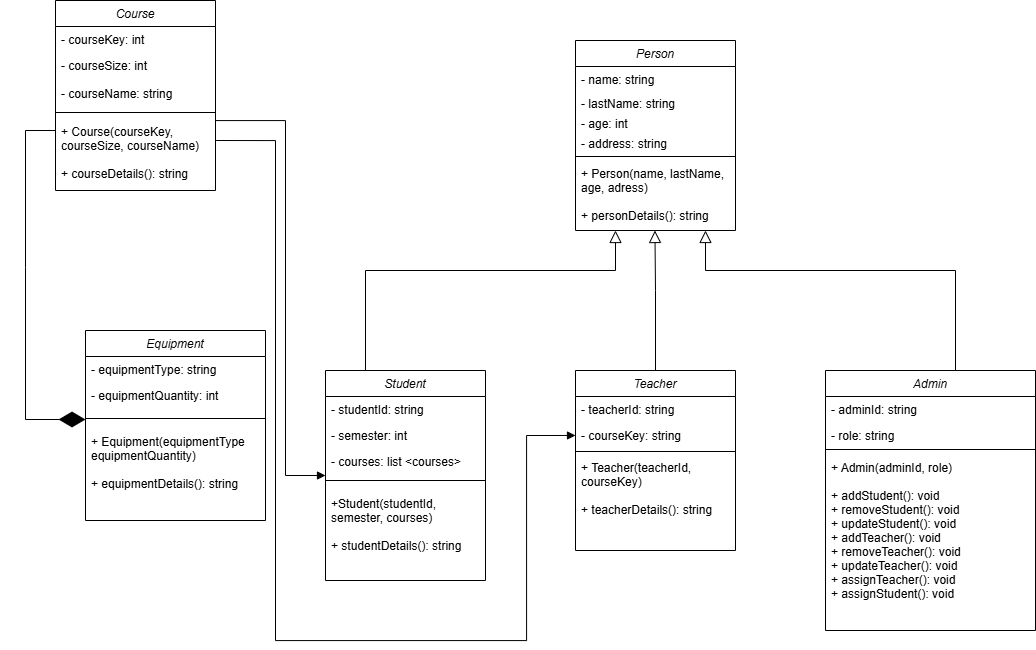

The diagram above was exported from draw.io. Its source (the exported page's mxGraphModel, read from the mxfile embedded in the PNG):
<mxGraphModel dx="2778" dy="655" grid="1" gridSize="10" guides="1" tooltips="1" connect="1" arrows="1" fold="1" page="1" pageScale="1" pageWidth="827" pageHeight="1169" math="0" shadow="0">
  <root>
    <mxCell id="WIyWlLk6GJQsqaUBKTNV-0" />
    <mxCell id="WIyWlLk6GJQsqaUBKTNV-1" parent="WIyWlLk6GJQsqaUBKTNV-0" />
    <mxCell id="zkfFHV4jXpPFQw0GAbJ--6" value="Student" style="swimlane;fontStyle=2;align=center;verticalAlign=top;childLayout=stackLayout;horizontal=1;startSize=26;horizontalStack=0;resizeParent=1;resizeLast=0;collapsible=1;marginBottom=0;rounded=0;shadow=0;strokeWidth=1;" parent="WIyWlLk6GJQsqaUBKTNV-1" vertex="1">
      <mxGeometry x="-260" y="400" width="160" height="210" as="geometry">
        <mxRectangle x="130" y="380" width="160" height="26" as="alternateBounds" />
      </mxGeometry>
    </mxCell>
    <mxCell id="zkfFHV4jXpPFQw0GAbJ--7" value="- studentId: string" style="text;align=left;verticalAlign=top;spacingLeft=4;spacingRight=4;overflow=hidden;rotatable=0;points=[[0,0.5],[1,0.5]];portConstraint=eastwest;" parent="zkfFHV4jXpPFQw0GAbJ--6" vertex="1">
      <mxGeometry y="26" width="160" height="26" as="geometry" />
    </mxCell>
    <mxCell id="zkfFHV4jXpPFQw0GAbJ--8" value="- semester: int " style="text;align=left;verticalAlign=top;spacingLeft=4;spacingRight=4;overflow=hidden;rotatable=0;points=[[0,0.5],[1,0.5]];portConstraint=eastwest;rounded=0;shadow=0;html=0;" parent="zkfFHV4jXpPFQw0GAbJ--6" vertex="1">
      <mxGeometry y="52" width="160" height="26" as="geometry" />
    </mxCell>
    <mxCell id="W2eCsvmNZlt64PhIYfiQ-26" value="- courses: list &lt;courses&gt;" style="text;align=left;verticalAlign=top;spacingLeft=4;spacingRight=4;overflow=hidden;rotatable=0;points=[[0,0.5],[1,0.5]];portConstraint=eastwest;rounded=0;shadow=0;html=0;" vertex="1" parent="zkfFHV4jXpPFQw0GAbJ--6">
      <mxGeometry y="78" width="160" height="22" as="geometry" />
    </mxCell>
    <mxCell id="zkfFHV4jXpPFQw0GAbJ--9" value="" style="line;html=1;strokeWidth=1;align=left;verticalAlign=middle;spacingTop=-1;spacingLeft=3;spacingRight=3;rotatable=0;labelPosition=right;points=[];portConstraint=eastwest;" parent="zkfFHV4jXpPFQw0GAbJ--6" vertex="1">
      <mxGeometry y="100" width="160" height="20" as="geometry" />
    </mxCell>
    <mxCell id="zkfFHV4jXpPFQw0GAbJ--11" value="+Student(studentId,&#10;semester, courses)&#10;&#10;+ studentDetails(): string" style="text;align=left;verticalAlign=top;spacingLeft=4;spacingRight=4;overflow=hidden;rotatable=0;points=[[0,0.5],[1,0.5]];portConstraint=eastwest;" parent="zkfFHV4jXpPFQw0GAbJ--6" vertex="1">
      <mxGeometry y="120" width="160" height="80" as="geometry" />
    </mxCell>
    <mxCell id="zkfFHV4jXpPFQw0GAbJ--12" value="" style="endArrow=block;endSize=10;endFill=0;shadow=0;strokeWidth=1;rounded=0;curved=0;edgeStyle=elbowEdgeStyle;elbow=vertical;exitX=0.5;exitY=0;exitDx=0;exitDy=0;" parent="WIyWlLk6GJQsqaUBKTNV-1" edge="1">
      <mxGeometry width="160" relative="1" as="geometry">
        <mxPoint x="-220" y="400" as="sourcePoint" />
        <mxPoint x="30" y="260" as="targetPoint" />
        <Array as="points">
          <mxPoint x="-70" y="300" />
          <mxPoint x="-80" y="300" />
        </Array>
      </mxGeometry>
    </mxCell>
    <mxCell id="zkfFHV4jXpPFQw0GAbJ--16" value="" style="endArrow=block;endSize=10;endFill=0;shadow=0;strokeWidth=1;rounded=0;curved=0;edgeStyle=elbowEdgeStyle;elbow=vertical;" parent="WIyWlLk6GJQsqaUBKTNV-1" edge="1">
      <mxGeometry width="160" relative="1" as="geometry">
        <mxPoint x="370" y="400" as="sourcePoint" />
        <mxPoint x="120" y="260" as="targetPoint" />
        <Array as="points">
          <mxPoint x="250" y="300" />
        </Array>
      </mxGeometry>
    </mxCell>
    <mxCell id="W2eCsvmNZlt64PhIYfiQ-11" value="Person" style="swimlane;fontStyle=2;align=center;verticalAlign=top;childLayout=stackLayout;horizontal=1;startSize=26;horizontalStack=0;resizeParent=1;resizeLast=0;collapsible=1;marginBottom=0;rounded=0;shadow=0;strokeWidth=1;" vertex="1" parent="WIyWlLk6GJQsqaUBKTNV-1">
      <mxGeometry x="-10" y="70" width="160" height="190" as="geometry">
        <mxRectangle x="-10" y="50" width="160" height="26" as="alternateBounds" />
      </mxGeometry>
    </mxCell>
    <mxCell id="W2eCsvmNZlt64PhIYfiQ-12" value="- name: string" style="text;align=left;verticalAlign=top;spacingLeft=4;spacingRight=4;overflow=hidden;rotatable=0;points=[[0,0.5],[1,0.5]];portConstraint=eastwest;" vertex="1" parent="W2eCsvmNZlt64PhIYfiQ-11">
      <mxGeometry y="26" width="160" height="24" as="geometry" />
    </mxCell>
    <mxCell id="W2eCsvmNZlt64PhIYfiQ-13" value="- lastName: string" style="text;align=left;verticalAlign=top;spacingLeft=4;spacingRight=4;overflow=hidden;rotatable=0;points=[[0,0.5],[1,0.5]];portConstraint=eastwest;rounded=0;shadow=0;html=0;" vertex="1" parent="W2eCsvmNZlt64PhIYfiQ-11">
      <mxGeometry y="50" width="160" height="20" as="geometry" />
    </mxCell>
    <mxCell id="W2eCsvmNZlt64PhIYfiQ-15" value="- age: int" style="text;align=left;verticalAlign=top;spacingLeft=4;spacingRight=4;overflow=hidden;rotatable=0;points=[[0,0.5],[1,0.5]];portConstraint=eastwest;rounded=0;shadow=0;html=0;" vertex="1" parent="W2eCsvmNZlt64PhIYfiQ-11">
      <mxGeometry y="70" width="160" height="20" as="geometry" />
    </mxCell>
    <mxCell id="W2eCsvmNZlt64PhIYfiQ-61" value="- address: string" style="text;align=left;verticalAlign=top;spacingLeft=4;spacingRight=4;overflow=hidden;rotatable=0;points=[[0,0.5],[1,0.5]];portConstraint=eastwest;rounded=0;shadow=0;html=0;" vertex="1" parent="W2eCsvmNZlt64PhIYfiQ-11">
      <mxGeometry y="90" width="160" height="22" as="geometry" />
    </mxCell>
    <mxCell id="W2eCsvmNZlt64PhIYfiQ-17" value="" style="line;html=1;strokeWidth=1;align=left;verticalAlign=middle;spacingTop=-1;spacingLeft=3;spacingRight=3;rotatable=0;labelPosition=right;points=[];portConstraint=eastwest;" vertex="1" parent="W2eCsvmNZlt64PhIYfiQ-11">
      <mxGeometry y="112" width="160" height="8" as="geometry" />
    </mxCell>
    <mxCell id="W2eCsvmNZlt64PhIYfiQ-63" value="+ Person(name, lastName,&#10;age, adress)&#10;&#10;+ personDetails(): string" style="text;align=left;verticalAlign=top;spacingLeft=4;spacingRight=4;overflow=hidden;rotatable=0;points=[[0,0.5],[1,0.5]];portConstraint=eastwest;rounded=0;shadow=0;html=0;" vertex="1" parent="W2eCsvmNZlt64PhIYfiQ-11">
      <mxGeometry y="120" width="160" height="70" as="geometry" />
    </mxCell>
    <mxCell id="W2eCsvmNZlt64PhIYfiQ-41" value="Teacher" style="swimlane;fontStyle=2;align=center;verticalAlign=top;childLayout=stackLayout;horizontal=1;startSize=26;horizontalStack=0;resizeParent=1;resizeLast=0;collapsible=1;marginBottom=0;rounded=0;shadow=0;strokeWidth=1;" vertex="1" parent="WIyWlLk6GJQsqaUBKTNV-1">
      <mxGeometry x="-10" y="400" width="160" height="180" as="geometry">
        <mxRectangle x="130" y="380" width="160" height="26" as="alternateBounds" />
      </mxGeometry>
    </mxCell>
    <mxCell id="W2eCsvmNZlt64PhIYfiQ-42" value="- teacherId: string" style="text;align=left;verticalAlign=top;spacingLeft=4;spacingRight=4;overflow=hidden;rotatable=0;points=[[0,0.5],[1,0.5]];portConstraint=eastwest;" vertex="1" parent="W2eCsvmNZlt64PhIYfiQ-41">
      <mxGeometry y="26" width="160" height="26" as="geometry" />
    </mxCell>
    <mxCell id="W2eCsvmNZlt64PhIYfiQ-86" value="- courseKey: string" style="text;align=left;verticalAlign=top;spacingLeft=4;spacingRight=4;overflow=hidden;rotatable=0;points=[[0,0.5],[1,0.5]];portConstraint=eastwest;rounded=0;shadow=0;html=0;" vertex="1" parent="W2eCsvmNZlt64PhIYfiQ-41">
      <mxGeometry y="52" width="160" height="26" as="geometry" />
    </mxCell>
    <mxCell id="W2eCsvmNZlt64PhIYfiQ-45" value="" style="line;html=1;strokeWidth=1;align=left;verticalAlign=middle;spacingTop=-1;spacingLeft=3;spacingRight=3;rotatable=0;labelPosition=right;points=[];portConstraint=eastwest;" vertex="1" parent="W2eCsvmNZlt64PhIYfiQ-41">
      <mxGeometry y="78" width="160" height="6" as="geometry" />
    </mxCell>
    <mxCell id="W2eCsvmNZlt64PhIYfiQ-47" value="+ Teacher(teacherId, &#10;courseKey)&#10;&#10;+ teacherDetails(): string" style="text;align=left;verticalAlign=top;spacingLeft=4;spacingRight=4;overflow=hidden;rotatable=0;points=[[0,0.5],[1,0.5]];portConstraint=eastwest;" vertex="1" parent="W2eCsvmNZlt64PhIYfiQ-41">
      <mxGeometry y="84" width="160" height="70" as="geometry" />
    </mxCell>
    <mxCell id="W2eCsvmNZlt64PhIYfiQ-48" value="Admin" style="swimlane;fontStyle=2;align=center;verticalAlign=top;childLayout=stackLayout;horizontal=1;startSize=26;horizontalStack=0;resizeParent=1;resizeLast=0;collapsible=1;marginBottom=0;rounded=0;shadow=0;strokeWidth=1;" vertex="1" parent="WIyWlLk6GJQsqaUBKTNV-1">
      <mxGeometry x="240" y="400" width="210" height="260" as="geometry">
        <mxRectangle x="130" y="380" width="160" height="26" as="alternateBounds" />
      </mxGeometry>
    </mxCell>
    <mxCell id="W2eCsvmNZlt64PhIYfiQ-49" value="- adminId: string" style="text;align=left;verticalAlign=top;spacingLeft=4;spacingRight=4;overflow=hidden;rotatable=0;points=[[0,0.5],[1,0.5]];portConstraint=eastwest;" vertex="1" parent="W2eCsvmNZlt64PhIYfiQ-48">
      <mxGeometry y="26" width="210" height="26" as="geometry" />
    </mxCell>
    <mxCell id="W2eCsvmNZlt64PhIYfiQ-51" value="- role: string" style="text;align=left;verticalAlign=top;spacingLeft=4;spacingRight=4;overflow=hidden;rotatable=0;points=[[0,0.5],[1,0.5]];portConstraint=eastwest;rounded=0;shadow=0;html=0;" vertex="1" parent="W2eCsvmNZlt64PhIYfiQ-48">
      <mxGeometry y="52" width="210" height="22" as="geometry" />
    </mxCell>
    <mxCell id="W2eCsvmNZlt64PhIYfiQ-52" value="" style="line;html=1;strokeWidth=1;align=left;verticalAlign=middle;spacingTop=-1;spacingLeft=3;spacingRight=3;rotatable=0;labelPosition=right;points=[];portConstraint=eastwest;" vertex="1" parent="W2eCsvmNZlt64PhIYfiQ-48">
      <mxGeometry y="74" width="210" height="10" as="geometry" />
    </mxCell>
    <mxCell id="W2eCsvmNZlt64PhIYfiQ-54" value="+ Admin(adminId, role)&#10;&#10;+ addStudent(): void&#10;+ removeStudent(): void&#10;+ updateStudent(): void&#10;+ addTeacher(): void&#10;+ removeTeacher(): void&#10;+ updateTeacher(): void&#10;+ assignTeacher(): void&#10;+ assignStudent(): void" style="text;align=left;verticalAlign=top;spacingLeft=4;spacingRight=4;overflow=hidden;rotatable=0;points=[[0,0.5],[1,0.5]];portConstraint=eastwest;" vertex="1" parent="W2eCsvmNZlt64PhIYfiQ-48">
      <mxGeometry y="84" width="210" height="150" as="geometry" />
    </mxCell>
    <mxCell id="W2eCsvmNZlt64PhIYfiQ-55" value="Course" style="swimlane;fontStyle=2;align=center;verticalAlign=top;childLayout=stackLayout;horizontal=1;startSize=26;horizontalStack=0;resizeParent=1;resizeLast=0;collapsible=1;marginBottom=0;rounded=0;shadow=0;strokeWidth=1;" vertex="1" parent="WIyWlLk6GJQsqaUBKTNV-1">
      <mxGeometry x="-530" y="30" width="160" height="190" as="geometry">
        <mxRectangle x="550" y="140" width="160" height="26" as="alternateBounds" />
      </mxGeometry>
    </mxCell>
    <mxCell id="W2eCsvmNZlt64PhIYfiQ-56" value="- courseKey: int" style="text;align=left;verticalAlign=top;spacingLeft=4;spacingRight=4;overflow=hidden;rotatable=0;points=[[0,0.5],[1,0.5]];portConstraint=eastwest;" vertex="1" parent="W2eCsvmNZlt64PhIYfiQ-55">
      <mxGeometry y="26" width="160" height="26" as="geometry" />
    </mxCell>
    <mxCell id="W2eCsvmNZlt64PhIYfiQ-57" value="- courseSize: int" style="text;align=left;verticalAlign=top;spacingLeft=4;spacingRight=4;overflow=hidden;rotatable=0;points=[[0,0.5],[1,0.5]];portConstraint=eastwest;rounded=0;shadow=0;html=0;" vertex="1" parent="W2eCsvmNZlt64PhIYfiQ-55">
      <mxGeometry y="52" width="160" height="28" as="geometry" />
    </mxCell>
    <mxCell id="W2eCsvmNZlt64PhIYfiQ-66" value="- courseName: string" style="text;align=left;verticalAlign=top;spacingLeft=4;spacingRight=4;overflow=hidden;rotatable=0;points=[[0,0.5],[1,0.5]];portConstraint=eastwest;rounded=0;shadow=0;html=0;" vertex="1" parent="W2eCsvmNZlt64PhIYfiQ-55">
      <mxGeometry y="80" width="160" height="26" as="geometry" />
    </mxCell>
    <mxCell id="W2eCsvmNZlt64PhIYfiQ-59" value="" style="line;html=1;strokeWidth=1;align=left;verticalAlign=middle;spacingTop=-1;spacingLeft=3;spacingRight=3;rotatable=0;labelPosition=right;points=[];portConstraint=eastwest;" vertex="1" parent="W2eCsvmNZlt64PhIYfiQ-55">
      <mxGeometry y="106" width="160" height="12" as="geometry" />
    </mxCell>
    <mxCell id="W2eCsvmNZlt64PhIYfiQ-60" value="+ Course(courseKey, &#10;courseSize, courseName)&#10;&#10;+ courseDetails(): string" style="text;align=left;verticalAlign=top;spacingLeft=4;spacingRight=4;overflow=hidden;rotatable=0;points=[[0,0.5],[1,0.5]];portConstraint=eastwest;rounded=0;shadow=0;html=0;" vertex="1" parent="W2eCsvmNZlt64PhIYfiQ-55">
      <mxGeometry y="118" width="160" height="72" as="geometry" />
    </mxCell>
    <mxCell id="W2eCsvmNZlt64PhIYfiQ-65" value="" style="endArrow=diamondThin;endFill=1;endSize=24;html=1;rounded=0;exitX=0;exitY=1.038;exitDx=0;exitDy=0;exitPerimeter=0;" edge="1" parent="WIyWlLk6GJQsqaUBKTNV-1">
      <mxGeometry width="160" relative="1" as="geometry">
        <mxPoint x="-530" y="159.998" as="sourcePoint" />
        <mxPoint x="-500" y="449" as="targetPoint" />
        <Array as="points">
          <mxPoint x="-560" y="160.01" />
          <mxPoint x="-560" y="297.01" />
          <mxPoint x="-560" y="449.01" />
        </Array>
      </mxGeometry>
    </mxCell>
    <mxCell id="W2eCsvmNZlt64PhIYfiQ-74" value="Equipment" style="swimlane;fontStyle=2;align=center;verticalAlign=top;childLayout=stackLayout;horizontal=1;startSize=26;horizontalStack=0;resizeParent=1;resizeLast=0;collapsible=1;marginBottom=0;rounded=0;shadow=0;strokeWidth=1;" vertex="1" parent="WIyWlLk6GJQsqaUBKTNV-1">
      <mxGeometry x="-500" y="360" width="180" height="190" as="geometry">
        <mxRectangle x="130" y="380" width="160" height="26" as="alternateBounds" />
      </mxGeometry>
    </mxCell>
    <mxCell id="W2eCsvmNZlt64PhIYfiQ-75" value="- equipmentType: string" style="text;align=left;verticalAlign=top;spacingLeft=4;spacingRight=4;overflow=hidden;rotatable=0;points=[[0,0.5],[1,0.5]];portConstraint=eastwest;" vertex="1" parent="W2eCsvmNZlt64PhIYfiQ-74">
      <mxGeometry y="26" width="180" height="26" as="geometry" />
    </mxCell>
    <mxCell id="W2eCsvmNZlt64PhIYfiQ-76" value="- equipmentQuantity: int" style="text;align=left;verticalAlign=top;spacingLeft=4;spacingRight=4;overflow=hidden;rotatable=0;points=[[0,0.5],[1,0.5]];portConstraint=eastwest;rounded=0;shadow=0;html=0;" vertex="1" parent="W2eCsvmNZlt64PhIYfiQ-74">
      <mxGeometry y="52" width="180" height="26" as="geometry" />
    </mxCell>
    <mxCell id="W2eCsvmNZlt64PhIYfiQ-78" value="" style="line;html=1;strokeWidth=1;align=left;verticalAlign=middle;spacingTop=-1;spacingLeft=3;spacingRight=3;rotatable=0;labelPosition=right;points=[];portConstraint=eastwest;" vertex="1" parent="W2eCsvmNZlt64PhIYfiQ-74">
      <mxGeometry y="78" width="180" height="20" as="geometry" />
    </mxCell>
    <mxCell id="W2eCsvmNZlt64PhIYfiQ-83" value="+ Equipment(equipmentType&#10;equipmentQuantity)&#10;&#10;+ equipmentDetails(): string" style="text;align=left;verticalAlign=top;spacingLeft=4;spacingRight=4;overflow=hidden;rotatable=0;points=[[0,0.5],[1,0.5]];portConstraint=eastwest;rounded=0;shadow=0;html=0;" vertex="1" parent="W2eCsvmNZlt64PhIYfiQ-74">
      <mxGeometry y="98" width="180" height="92" as="geometry" />
    </mxCell>
    <mxCell id="W2eCsvmNZlt64PhIYfiQ-80" value="" style="endArrow=block;endFill=1;html=1;edgeStyle=orthogonalEdgeStyle;align=left;verticalAlign=top;rounded=0;entryX=-0.004;entryY=0.014;entryDx=0;entryDy=0;entryPerimeter=0;" edge="1" parent="WIyWlLk6GJQsqaUBKTNV-1">
      <mxGeometry x="-1" relative="1" as="geometry">
        <mxPoint x="-369.36" y="170" as="sourcePoint" />
        <mxPoint x="-10.0000000000001" y="464.98" as="targetPoint" />
        <Array as="points">
          <mxPoint x="-310" y="170" />
          <mxPoint x="-310" y="670" />
          <mxPoint x="-59" y="670" />
          <mxPoint x="-59" y="465" />
        </Array>
      </mxGeometry>
    </mxCell>
    <mxCell id="W2eCsvmNZlt64PhIYfiQ-90" value="" style="endArrow=block;endFill=1;html=1;edgeStyle=orthogonalEdgeStyle;align=left;verticalAlign=top;rounded=0;entryX=0;entryY=0.5;entryDx=0;entryDy=0;exitX=1;exitY=0.5;exitDx=0;exitDy=0;" edge="1" parent="WIyWlLk6GJQsqaUBKTNV-1" source="W2eCsvmNZlt64PhIYfiQ-66" target="zkfFHV4jXpPFQw0GAbJ--6">
      <mxGeometry x="-1" relative="1" as="geometry">
        <mxPoint x="-360" y="150" as="sourcePoint" />
        <mxPoint x="-280" y="480" as="targetPoint" />
        <Array as="points">
          <mxPoint x="-370" y="150" />
          <mxPoint x="-300" y="150" />
          <mxPoint x="-300" y="505" />
        </Array>
      </mxGeometry>
    </mxCell>
    <mxCell id="W2eCsvmNZlt64PhIYfiQ-91" value="" style="endArrow=block;endSize=10;endFill=0;shadow=0;strokeWidth=1;rounded=0;curved=0;edgeStyle=elbowEdgeStyle;elbow=vertical;exitX=0.5;exitY=0;exitDx=0;exitDy=0;" edge="1" parent="WIyWlLk6GJQsqaUBKTNV-1" source="W2eCsvmNZlt64PhIYfiQ-41">
      <mxGeometry width="160" relative="1" as="geometry">
        <mxPoint x="69" y="380" as="sourcePoint" />
        <mxPoint x="69.44" y="260" as="targetPoint" />
        <Array as="points">
          <mxPoint x="-70.56" y="320" />
        </Array>
      </mxGeometry>
    </mxCell>
  </root>
</mxGraphModel>